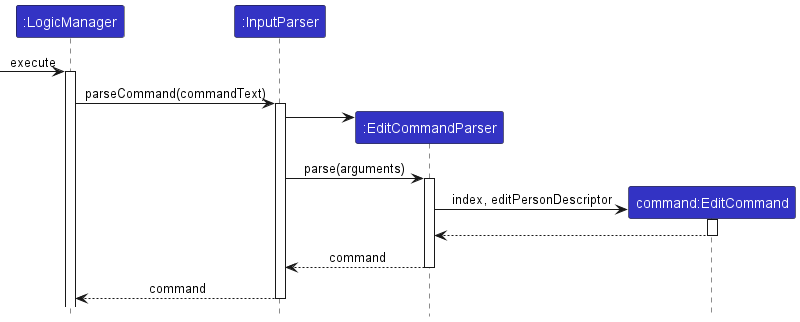

The diagram above was rendered by PlantUML. Its source (embedded in the PNG):
@startuml
!include ../style.puml
skinparam ArrowFontStyle plain

Participant ":LogicManager" as logic LOGIC_COLOR
Participant ":InputParser" as abp LOGIC_COLOR
Participant ":EditCommandParser" as ecp LOGIC_COLOR
Participant "command:EditCommand" as ec LOGIC_COLOR

[-> logic : execute
activate logic
logic -> abp ++: parseCommand(commandText)
create ecp
abp -> ecp
abp -> ecp ++: parse(arguments)
create ec
ecp -> ec ++: index, editPersonDescriptor
ec --> ecp --
ecp --> abp --: command
abp --> logic --: command

@enduml